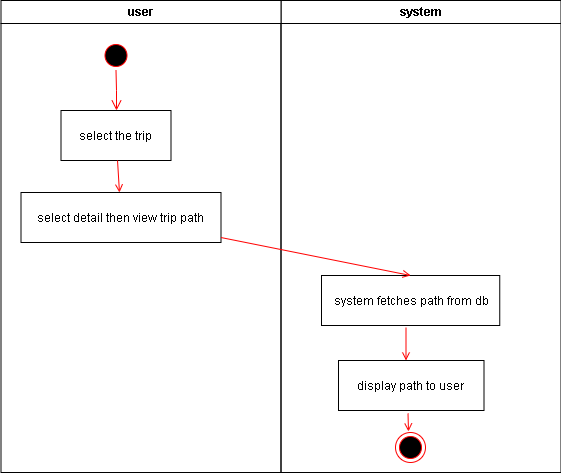

The diagram above was exported from draw.io. Its source (the exported page's mxGraphModel, read from the mxfile embedded in the PNG):
<mxGraphModel dx="546" dy="1054" grid="1" gridSize="10" guides="1" tooltips="1" connect="1" arrows="1" fold="1" page="1" pageScale="1" pageWidth="1169" pageHeight="826" background="none" math="0" shadow="0">
  <root>
    <mxCell id="0" />
    <mxCell id="1" parent="0" />
    <mxCell id="2" value="system" style="swimlane;whiteSpace=wrap" parent="1" vertex="1">
      <mxGeometry x="454.5" y="138" width="280" height="472" as="geometry" />
    </mxCell>
    <mxCell id="8UCFl0LtM18SN_TI4xHB-43" value=" system fetches path from db" style="" vertex="1" parent="2">
      <mxGeometry x="40.5" y="275" width="178.25" height="50" as="geometry" />
    </mxCell>
    <mxCell id="8UCFl0LtM18SN_TI4xHB-62" value="display path to user" style="" vertex="1" parent="2">
      <mxGeometry x="57.5" y="360" width="145.5" height="50" as="geometry" />
    </mxCell>
    <mxCell id="8UCFl0LtM18SN_TI4xHB-49" value="user" style="swimlane;whiteSpace=wrap" vertex="1" parent="1">
      <mxGeometry x="174.5" y="138" width="280" height="472" as="geometry" />
    </mxCell>
    <mxCell id="8UCFl0LtM18SN_TI4xHB-50" value="" style="ellipse;shape=startState;fillColor=#000000;strokeColor=#ff0000;" vertex="1" parent="8UCFl0LtM18SN_TI4xHB-49">
      <mxGeometry x="100" y="40" width="30" height="30" as="geometry" />
    </mxCell>
    <mxCell id="8UCFl0LtM18SN_TI4xHB-51" value="" style="edgeStyle=elbowEdgeStyle;elbow=horizontal;verticalAlign=bottom;endArrow=open;endSize=8;strokeColor=#FF0000;endFill=1;rounded=0" edge="1" parent="8UCFl0LtM18SN_TI4xHB-49" source="8UCFl0LtM18SN_TI4xHB-50" target="8UCFl0LtM18SN_TI4xHB-52">
      <mxGeometry x="100" y="40" as="geometry">
        <mxPoint x="115" y="110" as="targetPoint" />
      </mxGeometry>
    </mxCell>
    <mxCell id="8UCFl0LtM18SN_TI4xHB-52" value="select the trip" style="" vertex="1" parent="8UCFl0LtM18SN_TI4xHB-49">
      <mxGeometry x="60" y="110" width="110" height="50" as="geometry" />
    </mxCell>
    <mxCell id="8UCFl0LtM18SN_TI4xHB-53" value="select detail then view trip path" style="" vertex="1" parent="8UCFl0LtM18SN_TI4xHB-49">
      <mxGeometry x="20" y="192" width="200" height="50" as="geometry" />
    </mxCell>
    <mxCell id="8UCFl0LtM18SN_TI4xHB-54" value="" style="endArrow=open;strokeColor=#FF0000;endFill=1;rounded=0" edge="1" parent="8UCFl0LtM18SN_TI4xHB-49" source="8UCFl0LtM18SN_TI4xHB-52" target="8UCFl0LtM18SN_TI4xHB-53">
      <mxGeometry relative="1" as="geometry" />
    </mxCell>
    <mxCell id="8UCFl0LtM18SN_TI4xHB-66" value="" style="ellipse;html=1;shape=endState;fillColor=#000000;strokeColor=#ff0000;" vertex="1" parent="8UCFl0LtM18SN_TI4xHB-49">
      <mxGeometry x="394.5" y="432" width="30" height="30" as="geometry" />
    </mxCell>
    <mxCell id="8UCFl0LtM18SN_TI4xHB-67" value="" style="endArrow=open;strokeColor=#FF0000;endFill=1;rounded=0;" edge="1" parent="1">
      <mxGeometry relative="1" as="geometry">
        <mxPoint x="581.5" y="551" as="sourcePoint" />
        <mxPoint x="582" y="569" as="targetPoint" />
      </mxGeometry>
    </mxCell>
    <mxCell id="8UCFl0LtM18SN_TI4xHB-78" value="" style="endArrow=open;strokeColor=#FF0000;endFill=1;rounded=0" edge="1" parent="1">
      <mxGeometry relative="1" as="geometry">
        <mxPoint x="579.5" y="465" as="sourcePoint" />
        <mxPoint x="579.5" y="498" as="targetPoint" />
      </mxGeometry>
    </mxCell>
    <mxCell id="8UCFl0LtM18SN_TI4xHB-56" value="" style="endArrow=open;strokeColor=#FF0000;endFill=1;rounded=0;entryX=0.5;entryY=0;entryDx=0;entryDy=0;" edge="1" parent="1" source="8UCFl0LtM18SN_TI4xHB-53" target="8UCFl0LtM18SN_TI4xHB-43">
      <mxGeometry relative="1" as="geometry">
        <mxPoint x="294.5" y="413" as="targetPoint" />
      </mxGeometry>
    </mxCell>
  </root>
</mxGraphModel>